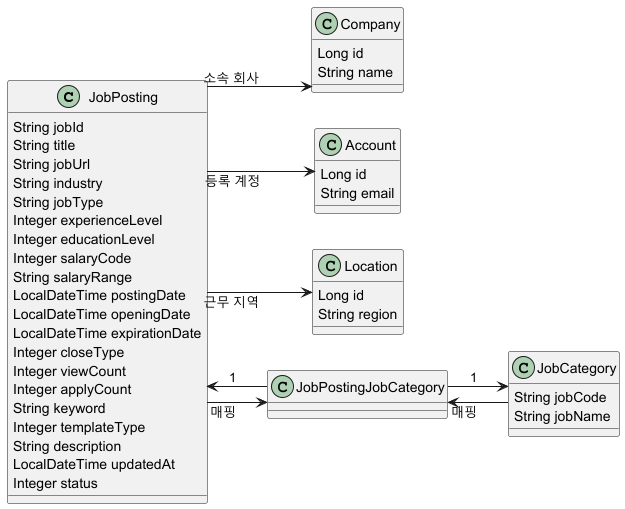

The diagram above was rendered by PlantUML. Its source (embedded in the PNG):
@startuml
skinparam classAttributeIconSize 0
skinparam linetype ortho
left to right direction

class JobPosting {
  String jobId
  String title
  String jobUrl
  String industry
  String jobType
  Integer experienceLevel
  Integer educationLevel
  Integer salaryCode
  String salaryRange
  LocalDateTime postingDate
  LocalDateTime openingDate
  LocalDateTime expirationDate
  Integer closeType
  Integer viewCount
  Integer applyCount
  String keyword
  Integer templateType
  String description
  LocalDateTime updatedAt
  Integer status
}

class Company {
  Long id
  String name
}

class Account {
  Long id
  String email
}

class Location {
  Long id
  String region
}

class JobCategory {
  String jobCode
  String jobName
}

class JobPostingJobCategory {
}

JobPosting --> Company : 소속 회사
JobPosting --> Account : 등록 계정
JobPosting --> Location : 근무 지역
JobPosting --> JobPostingJobCategory : 매핑
JobCategory --> JobPostingJobCategory : 매핑
JobPostingJobCategory --> JobPosting : 1
JobPostingJobCategory --> JobCategory : 1

@enduml